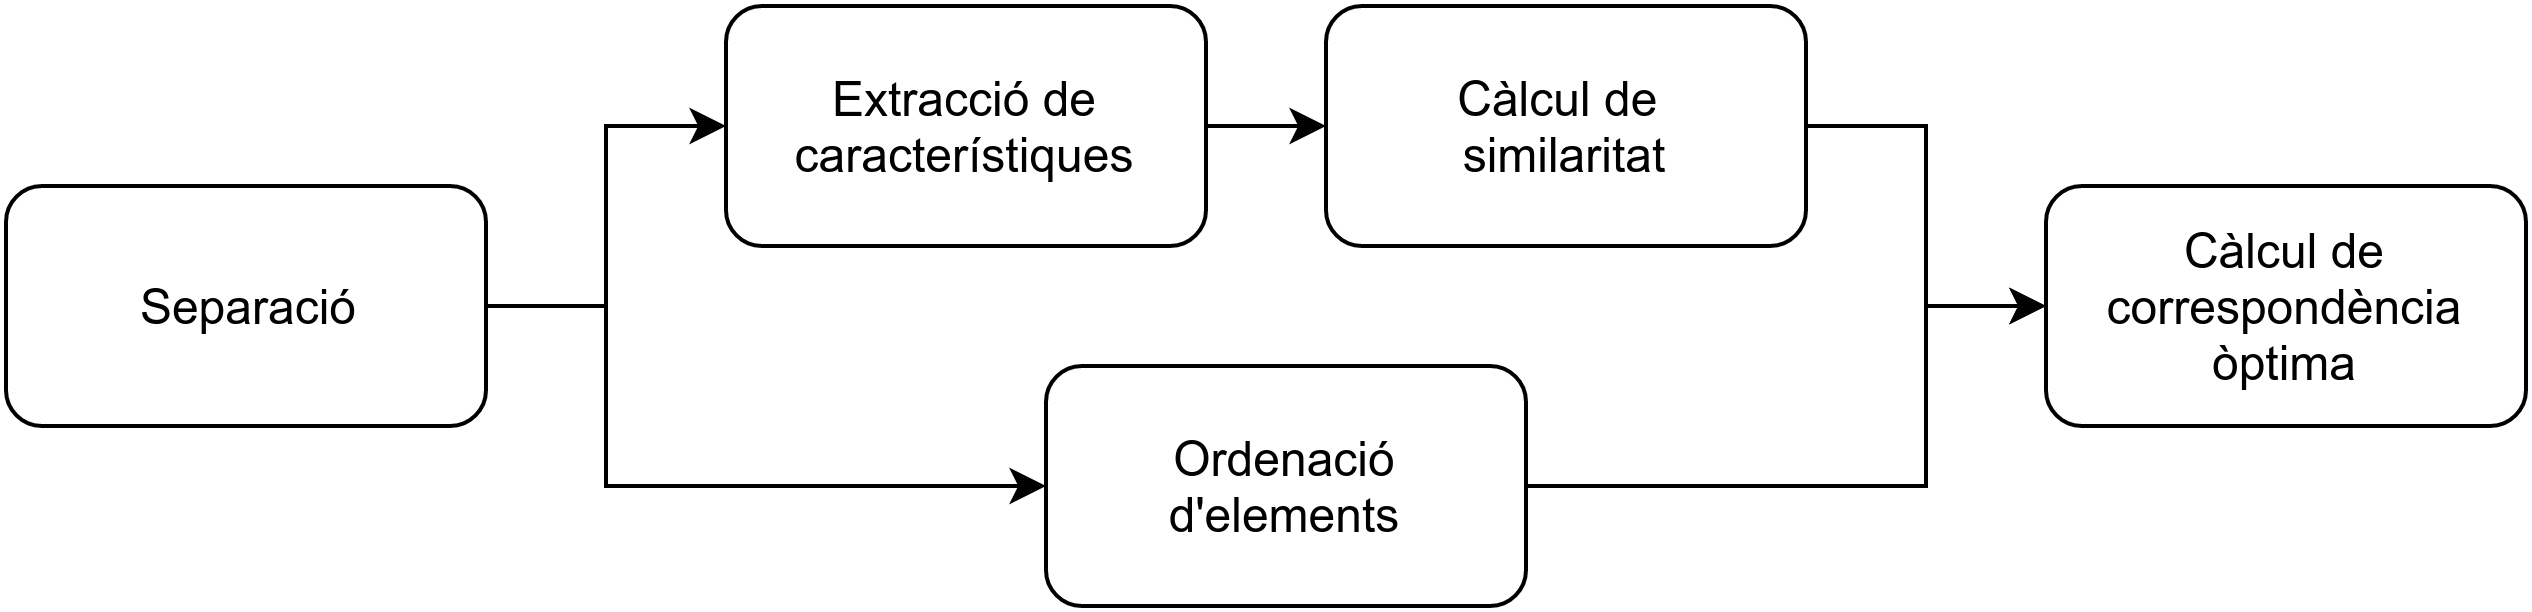

The diagram above was exported from draw.io. Its source (the exported page's mxGraphModel, read from the mxfile embedded in the PNG):
<mxGraphModel dx="1114" dy="574" grid="1" gridSize="10" guides="1" tooltips="1" connect="1" arrows="1" fold="1" page="1" pageScale="1" pageWidth="826" pageHeight="1169" background="#ffffff" math="0" shadow="0">
  <root>
    <mxCell id="0" />
    <mxCell id="1" parent="0" />
    <mxCell id="10" style="edgeStyle=orthogonalEdgeStyle;rounded=0;html=1;exitX=1;exitY=0.5;jettySize=auto;orthogonalLoop=1;" parent="1" source="2" target="5" edge="1">
      <mxGeometry relative="1" as="geometry" />
    </mxCell>
    <mxCell id="2" value="Extracció de característiques" style="rounded=1;whiteSpace=wrap;html=1;" parent="1" vertex="1">
      <mxGeometry x="230" y="285" width="120" height="60" as="geometry" />
    </mxCell>
    <mxCell id="23" style="edgeStyle=orthogonalEdgeStyle;rounded=0;html=1;exitX=1;exitY=0.5;shadow=0;endArrow=classic;endFill=1;jettySize=auto;orthogonalLoop=1;" edge="1" parent="1" source="4" target="2">
      <mxGeometry relative="1" as="geometry" />
    </mxCell>
    <mxCell id="24" style="edgeStyle=orthogonalEdgeStyle;rounded=0;html=1;exitX=1;exitY=0.5;entryX=0;entryY=0.5;shadow=0;endArrow=classic;endFill=1;jettySize=auto;orthogonalLoop=1;" edge="1" parent="1" source="4" target="7">
      <mxGeometry relative="1" as="geometry">
        <Array as="points">
          <mxPoint x="200" y="360" />
          <mxPoint x="200" y="405" />
        </Array>
      </mxGeometry>
    </mxCell>
    <mxCell id="4" value="Separació" style="rounded=1;whiteSpace=wrap;html=1;" parent="1" vertex="1">
      <mxGeometry x="50" y="330" width="120" height="60" as="geometry" />
    </mxCell>
    <mxCell id="21" style="edgeStyle=orthogonalEdgeStyle;rounded=0;html=1;exitX=1;exitY=0.5;shadow=0;endArrow=classic;endFill=1;jettySize=auto;orthogonalLoop=1;" edge="1" parent="1" source="5" target="6">
      <mxGeometry relative="1" as="geometry">
        <Array as="points">
          <mxPoint x="530" y="315" />
          <mxPoint x="530" y="360" />
        </Array>
      </mxGeometry>
    </mxCell>
    <mxCell id="5" value="Càlcul de&amp;nbsp;&lt;div&gt;similaritat&lt;/div&gt;" style="rounded=1;whiteSpace=wrap;html=1;" parent="1" vertex="1">
      <mxGeometry x="380" y="285" width="120" height="60" as="geometry" />
    </mxCell>
    <mxCell id="6" value="Càlcul de correspondència òptima" style="rounded=1;whiteSpace=wrap;html=1;" parent="1" vertex="1">
      <mxGeometry x="560" y="330" width="120" height="60" as="geometry" />
    </mxCell>
    <mxCell id="22" style="edgeStyle=orthogonalEdgeStyle;rounded=0;html=1;exitX=1;exitY=0.5;entryX=0;entryY=0.5;shadow=0;endArrow=classic;endFill=1;jettySize=auto;orthogonalLoop=1;" edge="1" parent="1" source="7" target="6">
      <mxGeometry relative="1" as="geometry">
        <Array as="points">
          <mxPoint x="530" y="405" />
          <mxPoint x="530" y="360" />
        </Array>
      </mxGeometry>
    </mxCell>
    <mxCell id="7" value="Ordenació&lt;div&gt;d'elements&lt;/div&gt;" style="rounded=1;whiteSpace=wrap;html=1;" parent="1" vertex="1">
      <mxGeometry x="310" y="375" width="120" height="60" as="geometry" />
    </mxCell>
  </root>
</mxGraphModel>